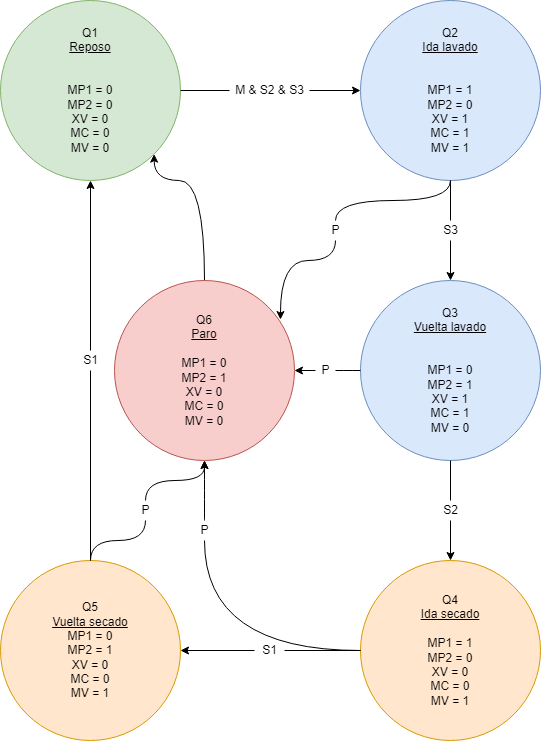

The diagram above was exported from draw.io. Its source (the exported page's mxGraphModel, read from the mxfile embedded in the PNG):
<mxGraphModel dx="1422" dy="766" grid="1" gridSize="10" guides="1" tooltips="1" connect="1" arrows="1" fold="1" page="1" pageScale="1" pageWidth="827" pageHeight="1169" math="0" shadow="0">
  <root>
    <mxCell id="0" />
    <mxCell id="1" parent="0" />
    <mxCell id="UNixBlKisKa55-ANJpcN-5" style="edgeStyle=orthogonalEdgeStyle;rounded=0;orthogonalLoop=1;jettySize=auto;html=1;entryX=0;entryY=0.5;entryDx=0;entryDy=0;startArrow=none;" parent="1" source="UNixBlKisKa55-ANJpcN-4" target="UNixBlKisKa55-ANJpcN-3" edge="1">
      <mxGeometry relative="1" as="geometry" />
    </mxCell>
    <mxCell id="UNixBlKisKa55-ANJpcN-2" value="Q1&lt;br&gt;&lt;u&gt;Reposo&lt;/u&gt;&lt;br&gt;&lt;br&gt;&lt;br&gt;MP1 = 0&lt;br&gt;MP2 = 0&lt;br&gt;XV = 0&lt;br&gt;MC = 0&lt;br&gt;MV = 0" style="ellipse;whiteSpace=wrap;html=1;aspect=fixed;align=center;fillColor=#d5e8d4;strokeColor=#82b366;" parent="1" vertex="1">
      <mxGeometry x="120" y="40" width="180" height="180" as="geometry" />
    </mxCell>
    <mxCell id="UNixBlKisKa55-ANJpcN-8" style="edgeStyle=orthogonalEdgeStyle;rounded=0;orthogonalLoop=1;jettySize=auto;html=1;entryX=0.5;entryY=0;entryDx=0;entryDy=0;startArrow=none;" parent="1" source="UNixBlKisKa55-ANJpcN-9" target="UNixBlKisKa55-ANJpcN-7" edge="1">
      <mxGeometry relative="1" as="geometry" />
    </mxCell>
    <mxCell id="UNixBlKisKa55-ANJpcN-31" style="edgeStyle=orthogonalEdgeStyle;curved=1;rounded=0;orthogonalLoop=1;jettySize=auto;html=1;entryX=0.922;entryY=0.217;entryDx=0;entryDy=0;entryPerimeter=0;exitX=0.5;exitY=1;exitDx=0;exitDy=0;startArrow=none;" parent="1" source="UNixBlKisKa55-ANJpcN-32" target="UNixBlKisKa55-ANJpcN-22" edge="1">
      <mxGeometry relative="1" as="geometry" />
    </mxCell>
    <mxCell id="UNixBlKisKa55-ANJpcN-3" value="Q2&lt;br&gt;&lt;u&gt;Ida lavado&lt;/u&gt;&lt;br&gt;&lt;br&gt;&lt;br&gt;MP1 = 1&lt;br&gt;MP2 = 0&lt;br&gt;XV = 1&lt;br&gt;MC = 1&lt;br&gt;MV = 1" style="ellipse;whiteSpace=wrap;html=1;aspect=fixed;align=center;fillColor=#dae8fc;strokeColor=#6c8ebf;" parent="1" vertex="1">
      <mxGeometry x="480" y="40" width="180" height="180" as="geometry" />
    </mxCell>
    <mxCell id="UNixBlKisKa55-ANJpcN-4" value="M &amp;amp; S2 &amp;amp; S3" style="text;html=1;align=center;verticalAlign=middle;resizable=0;points=[];autosize=1;strokeColor=none;fillColor=none;" parent="1" vertex="1">
      <mxGeometry x="349" y="120" width="80" height="20" as="geometry" />
    </mxCell>
    <mxCell id="UNixBlKisKa55-ANJpcN-6" value="" style="edgeStyle=orthogonalEdgeStyle;rounded=0;orthogonalLoop=1;jettySize=auto;html=1;entryX=0;entryY=0.5;entryDx=0;entryDy=0;endArrow=none;" parent="1" source="UNixBlKisKa55-ANJpcN-2" target="UNixBlKisKa55-ANJpcN-4" edge="1">
      <mxGeometry relative="1" as="geometry">
        <mxPoint x="300" y="130" as="sourcePoint" />
        <mxPoint x="480" y="130" as="targetPoint" />
      </mxGeometry>
    </mxCell>
    <mxCell id="UNixBlKisKa55-ANJpcN-13" style="edgeStyle=orthogonalEdgeStyle;rounded=0;orthogonalLoop=1;jettySize=auto;html=1;entryX=0.5;entryY=0;entryDx=0;entryDy=0;startArrow=none;" parent="1" source="UNixBlKisKa55-ANJpcN-12" target="UNixBlKisKa55-ANJpcN-11" edge="1">
      <mxGeometry relative="1" as="geometry" />
    </mxCell>
    <mxCell id="UNixBlKisKa55-ANJpcN-27" style="edgeStyle=orthogonalEdgeStyle;curved=1;rounded=0;orthogonalLoop=1;jettySize=auto;html=1;entryX=1;entryY=0.5;entryDx=0;entryDy=0;startArrow=none;" parent="1" source="UNixBlKisKa55-ANJpcN-28" target="UNixBlKisKa55-ANJpcN-22" edge="1">
      <mxGeometry relative="1" as="geometry" />
    </mxCell>
    <mxCell id="UNixBlKisKa55-ANJpcN-7" value="Q3&lt;br&gt;&lt;u&gt;Vuelta lavado&lt;/u&gt;&lt;br&gt;&lt;br&gt;&lt;br&gt;MP1 = 0&lt;br&gt;MP2 = 1&lt;br&gt;XV = 1&lt;br&gt;MC = 1&lt;br&gt;MV = 0" style="ellipse;whiteSpace=wrap;html=1;aspect=fixed;align=center;fillColor=#dae8fc;strokeColor=#6c8ebf;" parent="1" vertex="1">
      <mxGeometry x="480" y="320" width="180" height="180" as="geometry" />
    </mxCell>
    <mxCell id="UNixBlKisKa55-ANJpcN-9" value="S3" style="text;html=1;align=center;verticalAlign=middle;resizable=0;points=[];autosize=1;strokeColor=none;fillColor=none;" parent="1" vertex="1">
      <mxGeometry x="555" y="260" width="30" height="20" as="geometry" />
    </mxCell>
    <mxCell id="UNixBlKisKa55-ANJpcN-10" value="" style="edgeStyle=orthogonalEdgeStyle;rounded=0;orthogonalLoop=1;jettySize=auto;html=1;entryX=0.5;entryY=0;entryDx=0;entryDy=0;endArrow=none;" parent="1" source="UNixBlKisKa55-ANJpcN-3" target="UNixBlKisKa55-ANJpcN-9" edge="1">
      <mxGeometry relative="1" as="geometry">
        <mxPoint x="570" y="220" as="sourcePoint" />
        <mxPoint x="570" y="320" as="targetPoint" />
      </mxGeometry>
    </mxCell>
    <mxCell id="UNixBlKisKa55-ANJpcN-16" style="edgeStyle=orthogonalEdgeStyle;rounded=0;orthogonalLoop=1;jettySize=auto;html=1;entryX=1;entryY=0.5;entryDx=0;entryDy=0;startArrow=none;" parent="1" source="UNixBlKisKa55-ANJpcN-17" target="UNixBlKisKa55-ANJpcN-15" edge="1">
      <mxGeometry relative="1" as="geometry" />
    </mxCell>
    <mxCell id="UNixBlKisKa55-ANJpcN-23" style="edgeStyle=orthogonalEdgeStyle;rounded=0;orthogonalLoop=1;jettySize=auto;html=1;curved=1;startArrow=none;" parent="1" source="UNixBlKisKa55-ANJpcN-24" target="UNixBlKisKa55-ANJpcN-22" edge="1">
      <mxGeometry relative="1" as="geometry" />
    </mxCell>
    <mxCell id="UNixBlKisKa55-ANJpcN-11" value="Q4&lt;br&gt;&lt;u&gt;Ida secado&lt;/u&gt;&lt;br&gt;&lt;br&gt;MP1 = 1&lt;br&gt;MP2 = 0&lt;br&gt;XV = 0&lt;br&gt;MC = 0&lt;br&gt;MV = 1" style="ellipse;whiteSpace=wrap;html=1;aspect=fixed;align=center;fillColor=#ffe6cc;strokeColor=#d79b00;" parent="1" vertex="1">
      <mxGeometry x="480" y="600" width="180" height="180" as="geometry" />
    </mxCell>
    <mxCell id="UNixBlKisKa55-ANJpcN-12" value="S2" style="text;html=1;align=center;verticalAlign=middle;resizable=0;points=[];autosize=1;strokeColor=none;fillColor=none;" parent="1" vertex="1">
      <mxGeometry x="555" y="540" width="30" height="20" as="geometry" />
    </mxCell>
    <mxCell id="UNixBlKisKa55-ANJpcN-14" value="" style="edgeStyle=orthogonalEdgeStyle;rounded=0;orthogonalLoop=1;jettySize=auto;html=1;entryX=0.5;entryY=0;entryDx=0;entryDy=0;endArrow=none;" parent="1" source="UNixBlKisKa55-ANJpcN-7" target="UNixBlKisKa55-ANJpcN-12" edge="1">
      <mxGeometry relative="1" as="geometry">
        <mxPoint x="570" y="500" as="sourcePoint" />
        <mxPoint x="570" y="600" as="targetPoint" />
      </mxGeometry>
    </mxCell>
    <mxCell id="UNixBlKisKa55-ANJpcN-19" style="edgeStyle=orthogonalEdgeStyle;rounded=0;orthogonalLoop=1;jettySize=auto;html=1;entryX=0.5;entryY=1;entryDx=0;entryDy=0;startArrow=none;" parent="1" source="UNixBlKisKa55-ANJpcN-20" target="UNixBlKisKa55-ANJpcN-2" edge="1">
      <mxGeometry relative="1" as="geometry" />
    </mxCell>
    <mxCell id="UNixBlKisKa55-ANJpcN-35" style="edgeStyle=orthogonalEdgeStyle;curved=1;rounded=0;orthogonalLoop=1;jettySize=auto;html=1;entryX=0.5;entryY=1;entryDx=0;entryDy=0;startArrow=none;" parent="1" source="UNixBlKisKa55-ANJpcN-36" target="UNixBlKisKa55-ANJpcN-22" edge="1">
      <mxGeometry relative="1" as="geometry" />
    </mxCell>
    <mxCell id="UNixBlKisKa55-ANJpcN-15" value="Q5&lt;br&gt;&lt;u&gt;Vuelta secado&lt;/u&gt;&lt;br&gt;MP1 = 0&lt;br&gt;MP2 = 1&lt;br&gt;XV = 0&lt;br&gt;MC = 0&lt;br&gt;MV = 1" style="ellipse;whiteSpace=wrap;html=1;aspect=fixed;align=center;fillColor=#ffe6cc;strokeColor=#d79b00;" parent="1" vertex="1">
      <mxGeometry x="120" y="600" width="180" height="180" as="geometry" />
    </mxCell>
    <mxCell id="UNixBlKisKa55-ANJpcN-17" value="S1" style="text;html=1;align=center;verticalAlign=middle;resizable=0;points=[];autosize=1;strokeColor=none;fillColor=none;" parent="1" vertex="1">
      <mxGeometry x="374" y="680" width="30" height="20" as="geometry" />
    </mxCell>
    <mxCell id="UNixBlKisKa55-ANJpcN-18" value="" style="edgeStyle=orthogonalEdgeStyle;rounded=0;orthogonalLoop=1;jettySize=auto;html=1;entryX=1;entryY=0.5;entryDx=0;entryDy=0;endArrow=none;" parent="1" source="UNixBlKisKa55-ANJpcN-11" target="UNixBlKisKa55-ANJpcN-17" edge="1">
      <mxGeometry relative="1" as="geometry">
        <mxPoint x="480" y="690" as="sourcePoint" />
        <mxPoint x="300" y="690" as="targetPoint" />
      </mxGeometry>
    </mxCell>
    <mxCell id="UNixBlKisKa55-ANJpcN-20" value="S1" style="text;html=1;align=center;verticalAlign=middle;resizable=0;points=[];autosize=1;strokeColor=none;fillColor=none;" parent="1" vertex="1">
      <mxGeometry x="195" y="390" width="30" height="20" as="geometry" />
    </mxCell>
    <mxCell id="UNixBlKisKa55-ANJpcN-21" value="" style="edgeStyle=orthogonalEdgeStyle;rounded=0;orthogonalLoop=1;jettySize=auto;html=1;entryX=0.5;entryY=1;entryDx=0;entryDy=0;endArrow=none;" parent="1" source="UNixBlKisKa55-ANJpcN-15" target="UNixBlKisKa55-ANJpcN-20" edge="1">
      <mxGeometry relative="1" as="geometry">
        <mxPoint x="210" y="600" as="sourcePoint" />
        <mxPoint x="210" y="220" as="targetPoint" />
      </mxGeometry>
    </mxCell>
    <mxCell id="kChgY31Lzjbwa61sk-_n-1" style="edgeStyle=orthogonalEdgeStyle;rounded=0;orthogonalLoop=1;jettySize=auto;html=1;entryX=1;entryY=1;entryDx=0;entryDy=0;curved=1;" edge="1" parent="1" source="UNixBlKisKa55-ANJpcN-22" target="UNixBlKisKa55-ANJpcN-2">
      <mxGeometry relative="1" as="geometry">
        <Array as="points">
          <mxPoint x="324" y="220" />
          <mxPoint x="274" y="220" />
        </Array>
      </mxGeometry>
    </mxCell>
    <mxCell id="UNixBlKisKa55-ANJpcN-22" value="Q6&lt;br&gt;&lt;u&gt;Paro&lt;/u&gt;&lt;br&gt;&lt;br&gt;MP1 = 0&lt;br&gt;MP2 = 1&lt;br&gt;XV = 0&lt;br&gt;MC = 0&lt;br&gt;MV = 0" style="ellipse;whiteSpace=wrap;html=1;aspect=fixed;align=center;fillColor=#f8cecc;strokeColor=#b85450;" parent="1" vertex="1">
      <mxGeometry x="234" y="320" width="180" height="180" as="geometry" />
    </mxCell>
    <mxCell id="UNixBlKisKa55-ANJpcN-24" value="P" style="text;html=1;align=center;verticalAlign=middle;resizable=0;points=[];autosize=1;strokeColor=none;fillColor=none;" parent="1" vertex="1">
      <mxGeometry x="314" y="560" width="20" height="20" as="geometry" />
    </mxCell>
    <mxCell id="UNixBlKisKa55-ANJpcN-26" value="" style="edgeStyle=orthogonalEdgeStyle;rounded=0;orthogonalLoop=1;jettySize=auto;html=1;curved=1;endArrow=none;" parent="1" source="UNixBlKisKa55-ANJpcN-11" target="UNixBlKisKa55-ANJpcN-24" edge="1">
      <mxGeometry relative="1" as="geometry">
        <mxPoint x="480" y="690" as="sourcePoint" />
        <mxPoint x="350" y="500" as="targetPoint" />
        <Array as="points">
          <mxPoint x="324" y="690" />
        </Array>
      </mxGeometry>
    </mxCell>
    <mxCell id="UNixBlKisKa55-ANJpcN-28" value="P" style="text;html=1;align=center;verticalAlign=middle;resizable=0;points=[];autosize=1;strokeColor=none;fillColor=none;" parent="1" vertex="1">
      <mxGeometry x="435" y="400" width="20" height="20" as="geometry" />
    </mxCell>
    <mxCell id="UNixBlKisKa55-ANJpcN-29" value="" style="edgeStyle=orthogonalEdgeStyle;curved=1;rounded=0;orthogonalLoop=1;jettySize=auto;html=1;entryX=1;entryY=0.5;entryDx=0;entryDy=0;endArrow=none;" parent="1" source="UNixBlKisKa55-ANJpcN-7" target="UNixBlKisKa55-ANJpcN-28" edge="1">
      <mxGeometry relative="1" as="geometry">
        <mxPoint x="480" y="410" as="sourcePoint" />
        <mxPoint x="414" y="410" as="targetPoint" />
      </mxGeometry>
    </mxCell>
    <mxCell id="UNixBlKisKa55-ANJpcN-32" value="P" style="text;html=1;align=center;verticalAlign=middle;resizable=0;points=[];autosize=1;strokeColor=none;fillColor=none;" parent="1" vertex="1">
      <mxGeometry x="445" y="260" width="20" height="20" as="geometry" />
    </mxCell>
    <mxCell id="UNixBlKisKa55-ANJpcN-34" value="" style="edgeStyle=orthogonalEdgeStyle;curved=1;rounded=0;orthogonalLoop=1;jettySize=auto;html=1;exitX=0.5;exitY=1;exitDx=0;exitDy=0;endArrow=none;" parent="1" source="UNixBlKisKa55-ANJpcN-3" target="UNixBlKisKa55-ANJpcN-32" edge="1">
      <mxGeometry relative="1" as="geometry">
        <mxPoint x="570" y="220" as="sourcePoint" />
        <mxPoint x="399.96000000000004" y="359.05999999999995" as="targetPoint" />
      </mxGeometry>
    </mxCell>
    <mxCell id="UNixBlKisKa55-ANJpcN-36" value="P" style="text;html=1;align=center;verticalAlign=middle;resizable=0;points=[];autosize=1;strokeColor=none;fillColor=none;" parent="1" vertex="1">
      <mxGeometry x="255" y="540" width="20" height="20" as="geometry" />
    </mxCell>
    <mxCell id="UNixBlKisKa55-ANJpcN-37" value="" style="edgeStyle=orthogonalEdgeStyle;curved=1;rounded=0;orthogonalLoop=1;jettySize=auto;html=1;entryX=0.5;entryY=1;entryDx=0;entryDy=0;endArrow=none;" parent="1" source="UNixBlKisKa55-ANJpcN-15" target="UNixBlKisKa55-ANJpcN-36" edge="1">
      <mxGeometry relative="1" as="geometry">
        <mxPoint x="210" y="600" as="sourcePoint" />
        <mxPoint x="324" y="500" as="targetPoint" />
      </mxGeometry>
    </mxCell>
  </root>
</mxGraphModel>